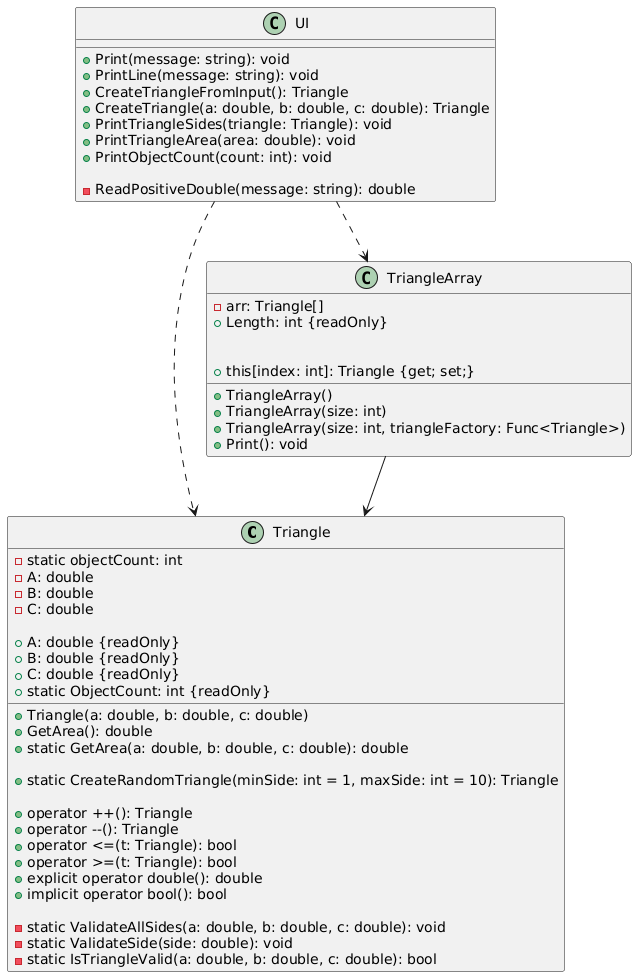

The diagram above was rendered by PlantUML. Its source (embedded in the PNG):
@startuml
' ==============================
' Класс Triangle
' ==============================
class Triangle {
    -static objectCount: int
    -A: double
    -B: double
    -C: double

    +A: double {readOnly}
    +B: double {readOnly}
    +C: double {readOnly}
    +static ObjectCount: int {readOnly}

    +Triangle(a: double, b: double, c: double)
    +GetArea(): double
    +static GetArea(a: double, b: double, c: double): double

    +static CreateRandomTriangle(minSide: int = 1, maxSide: int = 10): Triangle

    +operator ++(): Triangle
    +operator --(): Triangle
    +operator <=(t: Triangle): bool
    +operator >=(t: Triangle): bool
    +explicit operator double(): double
    +implicit operator bool(): bool

    -static ValidateAllSides(a: double, b: double, c: double): void
    -static ValidateSide(side: double): void
    -static IsTriangleValid(a: double, b: double, c: double): bool
}

' ==============================
' Класс TriangleArray
' ==============================
class TriangleArray {
    -arr: Triangle[]
    +Length: int {readOnly}

    +TriangleArray()
    +TriangleArray(size: int)
    +TriangleArray(size: int, triangleFactory: Func<Triangle>)

    +this[index: int]: Triangle {get; set;}
    +Print(): void
}

' ==============================
' Класс UI
' ==============================
class UI {
    +Print(message: string): void
    +PrintLine(message: string): void
    +CreateTriangleFromInput(): Triangle
    +CreateTriangle(a: double, b: double, c: double): Triangle
    +PrintTriangleSides(triangle: Triangle): void
    +PrintTriangleArea(area: double): void
    +PrintObjectCount(count: int): void

    -ReadPositiveDouble(message: string): double
}

' ==============================
' Связи
' ==============================
TriangleArray --> Triangle
UI ..> Triangle
UI ..> TriangleArray
@enduml